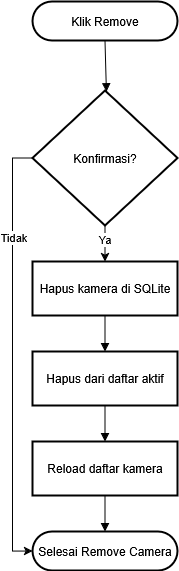

The diagram above was exported from draw.io. Its source (the exported page's mxGraphModel, read from the mxfile embedded in the PNG):
<mxGraphModel dx="1207" dy="800" grid="1" gridSize="10" guides="1" tooltips="1" connect="1" arrows="1" fold="1" page="1" pageScale="1" pageWidth="850" pageHeight="1100" math="0" shadow="0">
  <root>
    <mxCell id="0" />
    <mxCell id="1" parent="0" />
    <mxCell id="MHTJqTxbL4sObXkbiiu6-1" value="Klik Remove" style="rounded=1;whiteSpace=wrap;arcSize=50;strokeWidth=2;" vertex="1" parent="1">
      <mxGeometry x="180" y="20" width="145" height="39" as="geometry" />
    </mxCell>
    <mxCell id="zlrmf2OrubCAdlAW915c-1" style="edgeStyle=orthogonalEdgeStyle;rounded=0;orthogonalLoop=1;jettySize=auto;html=1;exitX=0.5;exitY=1;exitDx=0;exitDy=0;entryX=0.5;entryY=0;entryDx=0;entryDy=0;" edge="1" parent="1" source="MHTJqTxbL4sObXkbiiu6-2" target="MHTJqTxbL4sObXkbiiu6-4">
      <mxGeometry relative="1" as="geometry" />
    </mxCell>
    <mxCell id="zlrmf2OrubCAdlAW915c-2" value="Ya" style="edgeLabel;html=1;align=center;verticalAlign=middle;resizable=0;points=[];" vertex="1" connectable="0" parent="zlrmf2OrubCAdlAW915c-1">
      <mxGeometry x="-0.2739" y="-1" relative="1" as="geometry">
        <mxPoint as="offset" />
      </mxGeometry>
    </mxCell>
    <mxCell id="zlrmf2OrubCAdlAW915c-3" style="edgeStyle=orthogonalEdgeStyle;rounded=0;orthogonalLoop=1;jettySize=auto;html=1;exitX=0;exitY=0.5;exitDx=0;exitDy=0;entryX=0;entryY=0.5;entryDx=0;entryDy=0;" edge="1" parent="1" source="MHTJqTxbL4sObXkbiiu6-2" target="MHTJqTxbL4sObXkbiiu6-7">
      <mxGeometry relative="1" as="geometry" />
    </mxCell>
    <mxCell id="zlrmf2OrubCAdlAW915c-4" value="Tidak" style="edgeLabel;html=1;align=center;verticalAlign=middle;resizable=0;points=[];" vertex="1" connectable="0" parent="zlrmf2OrubCAdlAW915c-3">
      <mxGeometry x="-0.5448" relative="1" as="geometry">
        <mxPoint as="offset" />
      </mxGeometry>
    </mxCell>
    <mxCell id="MHTJqTxbL4sObXkbiiu6-2" value="Konfirmasi?" style="rhombus;strokeWidth=2;whiteSpace=wrap;" vertex="1" parent="1">
      <mxGeometry x="180" y="109" width="145" height="135" as="geometry" />
    </mxCell>
    <mxCell id="MHTJqTxbL4sObXkbiiu6-4" value="Hapus kamera di SQLite" style="whiteSpace=wrap;strokeWidth=2;" vertex="1" parent="1">
      <mxGeometry x="180" y="280" width="145" height="54" as="geometry" />
    </mxCell>
    <mxCell id="MHTJqTxbL4sObXkbiiu6-5" value="Hapus dari daftar aktif" style="whiteSpace=wrap;strokeWidth=2;" vertex="1" parent="1">
      <mxGeometry x="180" y="370" width="145" height="54" as="geometry" />
    </mxCell>
    <mxCell id="MHTJqTxbL4sObXkbiiu6-6" value="Reload daftar kamera" style="whiteSpace=wrap;strokeWidth=2;" vertex="1" parent="1">
      <mxGeometry x="180" y="460" width="145" height="54" as="geometry" />
    </mxCell>
    <mxCell id="MHTJqTxbL4sObXkbiiu6-7" value="Selesai Remove Camera" style="rounded=1;whiteSpace=wrap;arcSize=50;strokeWidth=2;" vertex="1" parent="1">
      <mxGeometry x="180" y="550" width="145" height="39" as="geometry" />
    </mxCell>
    <mxCell id="MHTJqTxbL4sObXkbiiu6-8" value="" style="curved=1;startArrow=none;endArrow=block;exitX=0.5;exitY=1;entryX=0.51;entryY=0;rounded=0;" edge="1" parent="1" source="MHTJqTxbL4sObXkbiiu6-1" target="MHTJqTxbL4sObXkbiiu6-2">
      <mxGeometry relative="1" as="geometry">
        <Array as="points" />
      </mxGeometry>
    </mxCell>
    <mxCell id="MHTJqTxbL4sObXkbiiu6-11" value="" style="curved=1;startArrow=none;endArrow=block;exitX=0.5;exitY=1;entryX=0.5;entryY=0;rounded=0;" edge="1" parent="1" source="MHTJqTxbL4sObXkbiiu6-4" target="MHTJqTxbL4sObXkbiiu6-5">
      <mxGeometry relative="1" as="geometry">
        <Array as="points" />
      </mxGeometry>
    </mxCell>
    <mxCell id="MHTJqTxbL4sObXkbiiu6-12" value="" style="curved=1;startArrow=none;endArrow=block;exitX=0.5;exitY=1;entryX=0.5;entryY=0;rounded=0;" edge="1" parent="1" source="MHTJqTxbL4sObXkbiiu6-5" target="MHTJqTxbL4sObXkbiiu6-6">
      <mxGeometry relative="1" as="geometry">
        <Array as="points" />
      </mxGeometry>
    </mxCell>
    <mxCell id="MHTJqTxbL4sObXkbiiu6-13" value="" style="curved=1;startArrow=none;endArrow=block;exitX=0.5;exitY=1;entryX=0.5;entryY=-0.01;rounded=0;" edge="1" parent="1" source="MHTJqTxbL4sObXkbiiu6-6" target="MHTJqTxbL4sObXkbiiu6-7">
      <mxGeometry relative="1" as="geometry">
        <Array as="points" />
      </mxGeometry>
    </mxCell>
  </root>
</mxGraphModel>